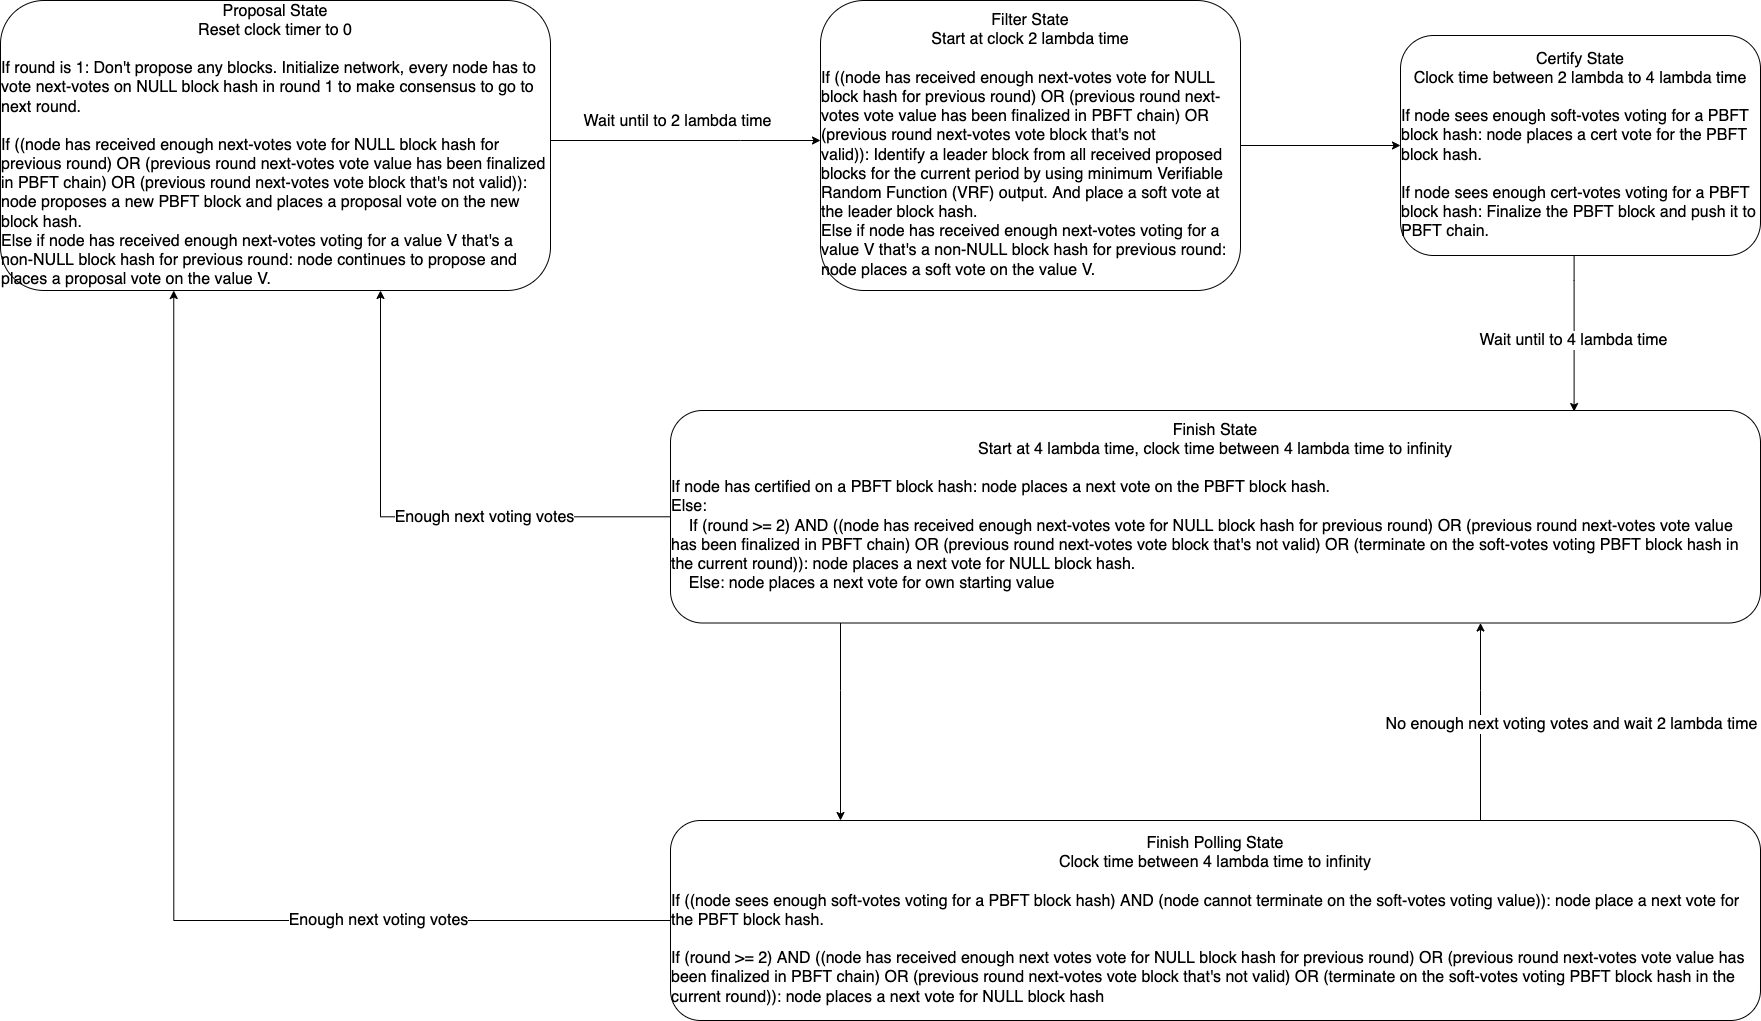

The diagram above was exported from draw.io. Its source (the exported page's mxGraphModel, read from the mxfile embedded in the PNG):
<mxGraphModel dx="2751" dy="2201" grid="1" gridSize="10" guides="1" tooltips="1" connect="1" arrows="1" fold="1" page="1" pageScale="1" pageWidth="850" pageHeight="1100" math="0" shadow="0">
  <root>
    <mxCell id="0" />
    <mxCell id="1" parent="0" />
    <mxCell id="vZrMKmSx5zTVN-kDPmdN-3" style="edgeStyle=orthogonalEdgeStyle;rounded=0;orthogonalLoop=1;jettySize=auto;html=1;fontSize=16;" parent="1" source="vZrMKmSx5zTVN-kDPmdN-1" target="vZrMKmSx5zTVN-kDPmdN-2" edge="1">
      <mxGeometry relative="1" as="geometry">
        <Array as="points">
          <mxPoint x="420" y="110" />
          <mxPoint x="420" y="110" />
        </Array>
      </mxGeometry>
    </mxCell>
    <mxCell id="vZrMKmSx5zTVN-kDPmdN-5" value="Wait until to 2 lambda time" style="edgeLabel;html=1;align=center;verticalAlign=middle;resizable=0;points=[];fontSize=16;" parent="vZrMKmSx5zTVN-kDPmdN-3" vertex="1" connectable="0">
      <mxGeometry x="-0.0667" y="-1" relative="1" as="geometry">
        <mxPoint y="-21" as="offset" />
      </mxGeometry>
    </mxCell>
    <mxCell id="vZrMKmSx5zTVN-kDPmdN-1" value="Proposal State&lt;br style=&quot;font-size: 16px;&quot;&gt;&lt;span style=&quot;font-size: 16px;&quot;&gt;Reset clock timer to 0&lt;br&gt;&lt;br&gt;&lt;div style=&quot;text-align: left;&quot;&gt;&lt;span style=&quot;background-color: rgb(255, 255, 255); font-family: Poppins, Helvetica, sans-serif;&quot;&gt;If round is 1: Don't propose any blocks. Initialize network, every node has to vote next-votes on NULL block hash in round 1 to make consensus to go to next round.&lt;/span&gt;&lt;/div&gt;&lt;/span&gt;&lt;div style=&quot;text-align: left;&quot;&gt;&lt;font face=&quot;Poppins, Helvetica, sans-serif&quot;&gt;&lt;br&gt;&lt;/font&gt;&lt;/div&gt;&lt;span style=&quot;font-family: Poppins, Helvetica, sans-serif; background-color: rgb(255, 255, 255);&quot;&gt;&lt;div style=&quot;text-align: left;&quot;&gt;If ((node has received enough next-votes vote for NULL block hash for previous round) OR (previous round next-votes vote value has been finalized in&amp;nbsp;&lt;span style=&quot;box-sizing: border-box;&quot; class=&quot;ignored&quot;&gt;PBFT&lt;/span&gt;&amp;nbsp;chain) OR (previous round next-votes vote block that's not valid)): node proposes a new PBFT block and places a proposal vote on the new block hash.&lt;/div&gt;&lt;/span&gt;&lt;span style=&quot;box-sizing: border-box; font-family: Poppins, Helvetica, sans-serif; background-color: rgb(255, 255, 255);&quot; class=&quot;ignored&quot;&gt;&lt;div style=&quot;text-align: left;&quot;&gt;&lt;span style=&quot;box-sizing: border-box;&quot; class=&quot;ignored&quot;&gt;Else if&lt;/span&gt;&amp;nbsp;node has received enough next-votes voting for a value V that's a non-NULL block hash for previous round: node continues to propose and places a proposal vote on the value V.&lt;span style=&quot;background-color: initial; font-family: Helvetica;&quot;&gt;&amp;nbsp;&lt;/span&gt;&lt;/div&gt;&lt;/span&gt;" style="rounded=1;whiteSpace=wrap;html=1;fontSize=16;" parent="1" vertex="1">
      <mxGeometry x="-320" y="-30" width="550" height="290" as="geometry" />
    </mxCell>
    <mxCell id="vZrMKmSx5zTVN-kDPmdN-12" value="" style="edgeStyle=orthogonalEdgeStyle;rounded=0;orthogonalLoop=1;jettySize=auto;html=1;fontSize=16;" parent="1" source="vZrMKmSx5zTVN-kDPmdN-2" target="vZrMKmSx5zTVN-kDPmdN-6" edge="1">
      <mxGeometry relative="1" as="geometry" />
    </mxCell>
    <mxCell id="vZrMKmSx5zTVN-kDPmdN-2" value="Filter State&lt;br style=&quot;font-size: 16px;&quot;&gt;&lt;span style=&quot;font-size: 16px;&quot;&gt;Start at clock 2 lambda time&lt;br&gt;&lt;br&gt;&lt;div style=&quot;text-align: left;&quot;&gt;&lt;span style=&quot;font-family: Poppins, Helvetica, sans-serif; background-color: rgb(255, 255, 255);&quot;&gt;If ((node has received enough next-votes vote for NULL block hash for previous round) OR (previous round next-votes vote value has been finalized in&amp;nbsp;&lt;/span&gt;&lt;span style=&quot;box-sizing: border-box; font-family: Poppins, Helvetica, sans-serif; background-color: rgb(255, 255, 255);&quot; class=&quot;ignored&quot;&gt;PBFT&lt;/span&gt;&lt;span style=&quot;font-family: Poppins, Helvetica, sans-serif; background-color: rgb(255, 255, 255);&quot;&gt;&amp;nbsp;chain) OR (previous round next-votes vote block that's not valid)):&amp;nbsp;&lt;/span&gt;&lt;font style=&quot;background-color: initial;&quot; face=&quot;Poppins, Helvetica, sans-serif&quot;&gt;Identify a leader block from all received proposed blocks for the current period by using minimum Verifiable Random Function (VRF) output. And place a soft vote at the leader block hash.&lt;/font&gt;&lt;/div&gt;&lt;/span&gt;&lt;span style=&quot;box-sizing: border-box; font-family: Poppins, Helvetica, sans-serif; background-color: rgb(255, 255, 255);&quot; class=&quot;ignored&quot;&gt;&lt;div style=&quot;text-align: left;&quot;&gt;&lt;span style=&quot;box-sizing: border-box;&quot; class=&quot;ignored&quot;&gt;Else if&lt;/span&gt;&amp;nbsp;node has received enough next-votes voting for a value V that's a non-NULL block hash for previous round: node places a soft vote on the value V.&lt;/div&gt;&lt;/span&gt;" style="rounded=1;whiteSpace=wrap;html=1;fontSize=16;" parent="1" vertex="1">
      <mxGeometry x="500" y="-30" width="420" height="290" as="geometry" />
    </mxCell>
    <mxCell id="vZrMKmSx5zTVN-kDPmdN-16" style="edgeStyle=orthogonalEdgeStyle;rounded=0;orthogonalLoop=1;jettySize=auto;html=1;fontSize=16;entryX=0.829;entryY=0.005;entryDx=0;entryDy=0;entryPerimeter=0;" parent="1" source="vZrMKmSx5zTVN-kDPmdN-6" target="vZrMKmSx5zTVN-kDPmdN-13" edge="1">
      <mxGeometry relative="1" as="geometry">
        <Array as="points">
          <mxPoint x="1253" y="250" />
        </Array>
        <mxPoint x="1253" y="370" as="targetPoint" />
      </mxGeometry>
    </mxCell>
    <mxCell id="vZrMKmSx5zTVN-kDPmdN-17" value="Wait until to 4 lambda time" style="edgeLabel;html=1;align=center;verticalAlign=middle;resizable=0;points=[];fontSize=16;" parent="vZrMKmSx5zTVN-kDPmdN-16" vertex="1" connectable="0">
      <mxGeometry x="0.0713" y="-1" relative="1" as="geometry">
        <mxPoint as="offset" />
      </mxGeometry>
    </mxCell>
    <mxCell id="vZrMKmSx5zTVN-kDPmdN-6" value="Certify State&lt;br style=&quot;font-size: 16px;&quot;&gt;Clock time between 2 lambda to 4 lambda time&lt;br&gt;&lt;br&gt;&lt;div style=&quot;font-size: 16px; text-align: left;&quot;&gt;&lt;span style=&quot;background-color: initial;&quot;&gt;If node sees enough soft-votes voting for a PBFT block hash: node places a cert vote for the PBFT block hash.&lt;/span&gt;&lt;/div&gt;&lt;div style=&quot;text-align: left;&quot;&gt;&lt;br&gt;&lt;/div&gt;&lt;div style=&quot;text-align: left;&quot;&gt;&lt;span style=&quot;background-color: initial;&quot;&gt;If node sees enough cert-votes voting for a PBFT block hash: Finalize the PBFT block and push it to PBFT chain.&lt;/span&gt;&lt;/div&gt;" style="rounded=1;whiteSpace=wrap;html=1;fontSize=16;" parent="1" vertex="1">
      <mxGeometry x="1080" y="5" width="360" height="220" as="geometry" />
    </mxCell>
    <mxCell id="MJ5uSKGxyIarA3AoRNkz-1" value="" style="edgeStyle=orthogonalEdgeStyle;rounded=0;orthogonalLoop=1;jettySize=auto;html=1;fontSize=16;" parent="1" source="vZrMKmSx5zTVN-kDPmdN-13" target="vZrMKmSx5zTVN-kDPmdN-18" edge="1">
      <mxGeometry relative="1" as="geometry">
        <Array as="points">
          <mxPoint x="520" y="660" />
          <mxPoint x="520" y="660" />
        </Array>
      </mxGeometry>
    </mxCell>
    <mxCell id="MJ5uSKGxyIarA3AoRNkz-5" style="edgeStyle=orthogonalEdgeStyle;rounded=0;orthogonalLoop=1;jettySize=auto;html=1;fontSize=16;" parent="1" source="vZrMKmSx5zTVN-kDPmdN-13" edge="1">
      <mxGeometry relative="1" as="geometry">
        <mxPoint x="60" y="260" as="targetPoint" />
        <Array as="points">
          <mxPoint x="60" y="486" />
          <mxPoint x="60" y="260" />
        </Array>
      </mxGeometry>
    </mxCell>
    <mxCell id="MJ5uSKGxyIarA3AoRNkz-6" value="Enough next voting votes" style="edgeLabel;html=1;align=center;verticalAlign=middle;resizable=0;points=[];fontSize=16;" parent="MJ5uSKGxyIarA3AoRNkz-5" vertex="1" connectable="0">
      <mxGeometry x="-0.2772" relative="1" as="geometry">
        <mxPoint as="offset" />
      </mxGeometry>
    </mxCell>
    <mxCell id="vZrMKmSx5zTVN-kDPmdN-13" value="Finish State&lt;br style=&quot;font-size: 16px;&quot;&gt;Start at 4 lambda time, clock time between 4 lambda time to infinity&lt;br&gt;&lt;div style=&quot;text-align: left;&quot;&gt;&lt;br&gt;&lt;/div&gt;&lt;div style=&quot;text-align: left;&quot;&gt;&lt;span style=&quot;background-color: initial;&quot;&gt;If node has certified on a PBFT block hash: node places a next vote on the PBFT block hash.&lt;/span&gt;&lt;/div&gt;&lt;div style=&quot;text-align: left;&quot;&gt;&lt;span style=&quot;background-color: initial;&quot;&gt;Else:&lt;/span&gt;&lt;/div&gt;&lt;div style=&quot;text-align: left;&quot;&gt;&lt;span style=&quot;background-color: initial;&quot;&gt;&amp;nbsp; &amp;nbsp; If (round &amp;gt;= 2) AND&amp;nbsp;&lt;/span&gt;&lt;span style=&quot;font-family: Poppins, Helvetica, sans-serif; background-color: rgb(255, 255, 255);&quot;&gt;((node has received enough next-votes vote for NULL block hash for previous round) OR (previous round next-votes vote value has been finalized in&amp;nbsp;&lt;/span&gt;&lt;span style=&quot;box-sizing: border-box; font-family: Poppins, Helvetica, sans-serif; background-color: rgb(255, 255, 255);&quot; class=&quot;ignored&quot;&gt;PBFT&lt;/span&gt;&lt;span style=&quot;font-family: Poppins, Helvetica, sans-serif; background-color: rgb(255, 255, 255);&quot;&gt;&amp;nbsp;chain) OR (previous round next-votes vote block that's not valid) OR (terminate on the soft-votes voting PBFT block hash in the current round)): node places a next vote for NULL block hash.&lt;/span&gt;&lt;/div&gt;&lt;span style=&quot;font-size: 16px;&quot;&gt;&lt;div style=&quot;text-align: left;&quot;&gt;&lt;span style=&quot;background-color: initial;&quot;&gt;&amp;nbsp; &amp;nbsp; Else: node places a next vote for own starting value&lt;/span&gt;&lt;/div&gt;&lt;br&gt;&lt;/span&gt;" style="rounded=1;whiteSpace=wrap;html=1;fontSize=16;" parent="1" vertex="1">
      <mxGeometry x="350" y="380" width="1090" height="212.5" as="geometry" />
    </mxCell>
    <mxCell id="MJ5uSKGxyIarA3AoRNkz-2" value="" style="edgeStyle=orthogonalEdgeStyle;rounded=0;orthogonalLoop=1;jettySize=auto;html=1;fontSize=16;" parent="1" source="vZrMKmSx5zTVN-kDPmdN-18" target="vZrMKmSx5zTVN-kDPmdN-13" edge="1">
      <mxGeometry relative="1" as="geometry">
        <Array as="points">
          <mxPoint x="1160" y="660" />
          <mxPoint x="1160" y="660" />
        </Array>
      </mxGeometry>
    </mxCell>
    <mxCell id="N4tYOTYTJPjRd1E1PKAW-1" value="&lt;span style=&quot;font-size: 16px;&quot;&gt;No enough next voting votes and wait 2 lambda time&lt;/span&gt;" style="edgeLabel;html=1;align=center;verticalAlign=middle;resizable=0;points=[];" vertex="1" connectable="0" parent="MJ5uSKGxyIarA3AoRNkz-2">
      <mxGeometry x="-0.0222" y="2" relative="1" as="geometry">
        <mxPoint x="92" as="offset" />
      </mxGeometry>
    </mxCell>
    <mxCell id="MJ5uSKGxyIarA3AoRNkz-7" style="edgeStyle=orthogonalEdgeStyle;rounded=0;orthogonalLoop=1;jettySize=auto;html=1;entryX=0.315;entryY=1;entryDx=0;entryDy=0;entryPerimeter=0;fontSize=16;" parent="1" source="vZrMKmSx5zTVN-kDPmdN-18" target="vZrMKmSx5zTVN-kDPmdN-1" edge="1">
      <mxGeometry relative="1" as="geometry" />
    </mxCell>
    <mxCell id="MJ5uSKGxyIarA3AoRNkz-8" value="Enough next voting votes" style="edgeLabel;html=1;align=center;verticalAlign=middle;resizable=0;points=[];fontSize=16;" parent="MJ5uSKGxyIarA3AoRNkz-7" vertex="1" connectable="0">
      <mxGeometry x="-0.4803" y="-1" relative="1" as="geometry">
        <mxPoint as="offset" />
      </mxGeometry>
    </mxCell>
    <mxCell id="vZrMKmSx5zTVN-kDPmdN-18" value="Finish Polling State&lt;br style=&quot;font-size: 16px;&quot;&gt;Clock time between 4 lambda time to infinity&lt;br&gt;&lt;br&gt;&lt;div style=&quot;text-align: left;&quot;&gt;If ((node sees enough soft-votes voting for a PBFT block hash) AND (node cannot terminate on the soft-votes voting value)): node place a next vote for the PBFT block hash.&lt;/div&gt;&lt;div style=&quot;text-align: left;&quot;&gt;&lt;br&gt;&lt;/div&gt;&lt;div style=&quot;text-align: left;&quot;&gt;If (round &amp;gt;= 2) AND ((node has received enough next votes vote for NULL block hash for previous round) OR (previous round next-votes vote value has been finalized in PBFT chain) OR (previous round next-votes vote block that's not valid) OR (terminate on the soft-votes voting PBFT block hash in the current round)): node places a next vote for NULL block hash&lt;/div&gt;" style="rounded=1;whiteSpace=wrap;html=1;fontSize=16;" parent="1" vertex="1">
      <mxGeometry x="350" y="790" width="1090" height="200" as="geometry" />
    </mxCell>
  </root>
</mxGraphModel>